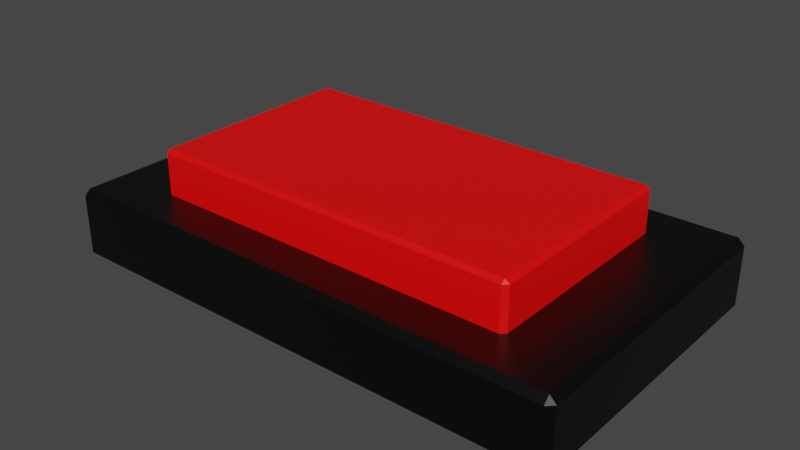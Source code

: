 # Source: PressurePlate.blend  (saved by Blender 2.91.10; exported with 4.5.12 LTS)
import bpy
from mathutils import Matrix  # noqa: F401  (used for matrix-valued properties, if any)

bpy.ops.wm.read_factory_settings(use_empty=True)
scene = bpy.context.scene
scene.name = 'Scene'

# ---- collections
col_collection = bpy.data.collections.new('Collection'); scene.collection.children.link(col_collection)

# ---- materials (node trees are filled in below, after node groups)
mat_pressureplatebase = bpy.data.materials.new('PressurePlateBase')
mat_pressureplatebase.alpha_threshold = 0.0
mat_pressureplatebase.use_transparent_shadow = False
mat_pressureplatebase.line_color = (0.0, 0.0, 0.0, 1.0)
mat_pressureplate = bpy.data.materials.new('PressurePlate')
mat_pressureplate.use_transparent_shadow = False

# ---- material node trees
mat_pressureplatebase.use_nodes = True; mat_pressureplatebase.node_tree.nodes.clear()
_N = mat_pressureplatebase.node_tree.nodes; _L = mat_pressureplatebase.node_tree.links
n0 = _N.new('ShaderNodeOutputMaterial'); n0.name = 'Material Output'; n0.location = (300, 300)
n1 = _N.new('ShaderNodeBsdfPrincipled'); n1.name = 'Principled BSDF'; n1.location = (10, 300)
n1.distribution = 'GGX'
n1.subsurface_method = 'BURLEY'
n1.inputs[0].default_value = (0.0, 0.0, 0.0, 1.0)
n1.inputs[2].default_value = 0.4
n1.inputs[3].default_value = 1.45
n1.inputs[27].default_value = (0.0, 0.0, 0.0, 1.0)
n1.inputs[28].default_value = 1.0
_L.new(n1.outputs[0], n0.inputs[0])
n0.is_active_output = True
mat_pressureplate.use_nodes = True; mat_pressureplate.node_tree.nodes.clear()
_N = mat_pressureplate.node_tree.nodes; _L = mat_pressureplate.node_tree.links
n0 = _N.new('ShaderNodeBsdfPrincipled'); n0.name = 'Principled BSDF'; n0.location = (10, 300)
n0.distribution = 'GGX'
n0.subsurface_method = 'BURLEY'
n0.inputs[0].default_value = (1.0, 0.0, 0.0, 1.0)
n0.inputs[3].default_value = 1.45
n0.inputs[27].default_value = (0.0, 0.0, 0.0, 1.0)
n0.inputs[28].default_value = 1.0
n1 = _N.new('ShaderNodeOutputMaterial'); n1.name = 'Material Output'; n1.location = (300, 300)
_L.new(n0.outputs[0], n1.inputs[0])
n1.is_active_output = True

# ---- world
world_world = bpy.data.worlds.new('World'); scene.world = world_world
world_world.use_nodes = True; world_world.node_tree.nodes.clear()
_N = world_world.node_tree.nodes; _L = world_world.node_tree.links
n0 = _N.new('ShaderNodeOutputWorld'); n0.name = 'World Output'; n0.location = (300, 300)
n1 = _N.new('ShaderNodeBackground'); n1.name = 'Background'; n1.location = (10, 300)
n1.inputs[0].default_value = (0.05088, 0.05088, 0.05088, 1.0)
_L.new(n1.outputs[0], n0.inputs[0])
n0.is_active_output = True
world_world.color = (0.05088, 0.05088, 0.05088)
world_world.use_sun_shadow = False
world_world.sun_shadow_jitter_overblur = 0.0

# ---- meshes
me_pressureplatebase = bpy.data.meshes.new('PressurePlateBase')
me_pressureplatebase.from_pydata([(-3.302, -0.3122, 1.917), (-3.302, -0.2292, 2.0), (-3.385, -0.2292, 1.917), (-3.302, 0.5333, 2.0), (-3.302, 0.6163, 1.917), (-3.385, 0.5333, 1.917), (-3.302, -0.3122, -1.917), (-3.385, -0.2292, -1.917), (-3.302, -0.2292, -2.0), (-3.302, 0.6163, -1.917), (-3.302, 0.5333, -2.0), (-3.385, 0.5333, -1.917), (3.302, -0.3122, 1.917), (3.385, -0.2292, 1.917), (3.302, -0.2292, 2.0), (3.302, 0.6163, 1.917), (3.302, 0.5333, 2.0), (3.385, 0.5333, 1.917), (3.302, -0.3122, -1.917), (3.302, -0.2292, -2.0), (3.385, -0.2292, -1.917), (3.302, 0.6163, -1.917), (3.385, 0.5333, -1.917), (3.302, 0.5333, -2.0)], [], [(14, 16, 3, 1), (20, 22, 17, 13), (21, 9, 4, 15), (2, 5, 11, 7), (8, 10, 23, 19), (0, 1, 2), (3, 4, 5), (6, 7, 8), (9, 10, 11), (12, 13, 14), (15, 16, 17), (18, 19, 20), (21, 22, 23), (6, 0, 2, 7), (1, 3, 5, 2), (4, 9, 11, 5), (10, 8, 7, 11), (18, 6, 8, 19), (9, 21, 23, 10), (22, 20, 19, 23), (12, 18, 20, 13), (21, 15, 17, 22), (16, 14, 13, 17), (0, 12, 14, 1), (15, 4, 3, 16), (6, 18, 12, 0)])
_uv = me_pressureplatebase.uv_layers.new(name='UVMap')
_uv.uv.foreach_set('vector', [0.4336, 0.7531, 0.5664, 0.7531, 0.5664, 0.9969, 0.4336, 0.9969, 0.4336, 0.5052, 0.5664, 0.5052, 0.5664, 0.7448, 0.4336, 0.7448, 0.6281, 0.5052, 0.8719, 0.5052, 0.8719, 0.7448, 0.6281, 0.7448, 0.4336, 0.005187, 0.5664, 0.005187, 0.5664, 0.2448, 0.4336, 0.2448, 0.4336, 0.2531, 0.5664, 0.2531, 0.5664, 0.4969, 0.4336, 0.4969, 0.1281, 0.7448, 0.1281, 0.75, 0.125, 0.7448, 0.5664, 0.9969, 0.625, 0.9969, 0.5664, 1.0, 0.1281, 0.5052, 0.125, 0.5052, 0.1281, 0.5, 0.625, 0.2531, 0.625, 0.2531, 0.5664, 0.25, 0.3719, 0.7448, 0.375, 0.7448, 0.3719, 0.75, 0.625, 0.7531, 0.625, 0.7531, 0.5664, 0.75, 0.3719, 0.5052, 0.3719, 0.5, 0.375, 0.5052, 0.625, 0.5052, 0.625, 0.5052, 0.5664, 0.5, 0.1281, 0.5052, 0.1281, 0.7448, 0.125, 0.7448, 0.125, 0.5052, 0.4336, 0.0, 0.5664, 0.0, 0.5664, 0.005187, 0.4336, 0.005187, 0.625, 0.005187, 0.625, 0.2448, 0.5664, 0.2448, 0.5664, 0.005187, 0.5664, 0.2531, 0.4336, 0.2531, 0.4336, 0.2448, 0.5664, 0.2448, 0.3719, 0.5052, 0.1281, 0.5052, 0.1281, 0.5, 0.3719, 0.5, 0.625, 0.2531, 0.625, 0.4969, 0.5664, 0.4969, 0.5664, 0.2531, 0.5664, 0.5052, 0.4336, 0.5052, 0.4336, 0.4969, 0.5664, 0.4969, 0.3719, 0.7448, 0.3719, 0.5052, 0.4336, 0.5052, 0.4336, 0.7448, 0.6281, 0.5052, 0.6281, 0.7448, 0.5664, 0.7448, 0.5664, 0.5052, 0.5664, 0.7531, 0.4336, 0.7531, 0.4336, 0.7448, 0.5664, 0.7448, 0.1281, 0.7448, 0.3719, 0.7448, 0.3719, 0.75, 0.1281, 0.75, 0.625, 0.7531, 0.625, 0.9969, 0.5664, 0.9969, 0.5664, 0.7531, 0.1281, 0.5052, 0.3719, 0.5052, 0.3719, 0.7448, 0.1281, 0.7448])
me_pressureplatebase.materials.append(mat_pressureplatebase)
me_pressureplatebase.use_remesh_fix_poles = True
me_pressureplatebase.use_remesh_preserve_attributes = False
me_pressureplatebase.use_mirror_vertex_groups = False
me_pressureplatebase.update()
me_pressureplate = bpy.data.meshes.new('PressurePlate')
me_pressureplate.from_pydata([(-2.397, 0.4477, 1.344), (-2.397, 0.4931, 1.402), (-2.457, 0.4931, 1.344), (-2.397, 1.154, 1.402), (-2.397, 1.2, 1.344), (-2.457, 1.154, 1.344), (-2.397, 0.4477, -1.344), (-2.457, 0.4931, -1.344), (-2.397, 0.4931, -1.402), (-2.397, 1.2, -1.344), (-2.397, 1.154, -1.402), (-2.457, 1.154, -1.344), (2.397, 0.4477, 1.344), (2.457, 0.4931, 1.344), (2.397, 0.4931, 1.402), (2.397, 1.2, 1.344), (2.397, 1.154, 1.402), (2.457, 1.154, 1.344), (2.397, 0.4477, -1.344), (2.397, 0.4931, -1.402), (2.457, 0.4931, -1.344), (2.397, 1.2, -1.344), (2.457, 1.154, -1.344), (2.397, 1.154, -1.402)], [], [(14, 16, 3, 1), (20, 22, 17, 13), (21, 9, 4, 15), (2, 5, 11, 7), (8, 10, 23, 19), (0, 1, 2), (3, 4, 5), (6, 7, 8), (9, 10, 11), (12, 13, 14), (15, 16, 17), (18, 19, 20), (21, 22, 23), (6, 0, 2, 7), (1, 3, 5, 2), (4, 9, 11, 5), (10, 8, 7, 11), (18, 6, 8, 19), (9, 21, 23, 10), (22, 20, 19, 23), (12, 18, 20, 13), (21, 15, 17, 22), (16, 14, 13, 17), (0, 12, 14, 1), (15, 4, 3, 16), (6, 18, 12, 0)])
_uv = me_pressureplate.uv_layers.new(name='UVMap')
_uv.uv.foreach_set('vector', [0.4336, 0.7531, 0.5664, 0.7531, 0.5664, 0.9969, 0.4336, 0.9969, 0.4336, 0.5052, 0.5664, 0.5052, 0.5664, 0.7448, 0.4336, 0.7448, 0.6281, 0.5052, 0.8719, 0.5052, 0.8719, 0.7448, 0.6281, 0.7448, 0.4336, 0.005187, 0.5664, 0.005187, 0.5664, 0.2448, 0.4336, 0.2448, 0.4336, 0.2531, 0.5664, 0.2531, 0.5664, 0.4969, 0.4336, 0.4969, 0.1281, 0.7448, 0.1281, 0.75, 0.125, 0.7448, 0.5664, 0.9969, 0.625, 0.9969, 0.5664, 1.0, 0.1281, 0.5052, 0.125, 0.5052, 0.1281, 0.5, 0.625, 0.2531, 0.625, 0.2531, 0.5664, 0.25, 0.3719, 0.7448, 0.375, 0.7448, 0.3719, 0.75, 0.625, 0.7531, 0.625, 0.7531, 0.5664, 0.75, 0.3719, 0.5052, 0.3719, 0.5, 0.375, 0.5052, 0.625, 0.5052, 0.625, 0.5052, 0.5664, 0.5, 0.1281, 0.5052, 0.1281, 0.7448, 0.125, 0.7448, 0.125, 0.5052, 0.4336, 0.0, 0.5664, 0.0, 0.5664, 0.005187, 0.4336, 0.005187, 0.625, 0.005187, 0.625, 0.2448, 0.5664, 0.2448, 0.5664, 0.005187, 0.5664, 0.2531, 0.4336, 0.2531, 0.4336, 0.2448, 0.5664, 0.2448, 0.3719, 0.5052, 0.1281, 0.5052, 0.1281, 0.5, 0.3719, 0.5, 0.625, 0.2531, 0.625, 0.4969, 0.5664, 0.4969, 0.5664, 0.2531, 0.5664, 0.5052, 0.4336, 0.5052, 0.4336, 0.4969, 0.5664, 0.4969, 0.3719, 0.7448, 0.3719, 0.5052, 0.4336, 0.5052, 0.4336, 0.7448, 0.6281, 0.5052, 0.6281, 0.7448, 0.5664, 0.7448, 0.5664, 0.5052, 0.5664, 0.7531, 0.4336, 0.7531, 0.4336, 0.7448, 0.5664, 0.7448, 0.1281, 0.7448, 0.3719, 0.7448, 0.3719, 0.75, 0.1281, 0.75, 0.625, 0.7531, 0.625, 0.9969, 0.5664, 0.9969, 0.5664, 0.7531, 0.1281, 0.5052, 0.3719, 0.5052, 0.3719, 0.7448, 0.1281, 0.7448])
me_pressureplate.materials.append(mat_pressureplate)
me_pressureplate.use_remesh_fix_poles = True
me_pressureplate.use_remesh_preserve_attributes = False
me_pressureplate.use_mirror_vertex_groups = False
me_pressureplate.update()

# ---- objects
ob_pressureplatebase = bpy.data.objects.new('PressurePlateBase', me_pressureplatebase)
ob_pressureplate = bpy.data.objects.new('PressurePlate', me_pressureplate)

# ---- transforms, parenting, visibility, modifiers, constraints
ob_pressureplatebase.location = (0.0, 0.0, 0.0)
ob_pressureplatebase.rotation_euler = (1.571, -0.0, 0.0)
ob_pressureplatebase.lineart.crease_threshold = 0.0
ob_pressureplate.location = (0.0, 0.0, 0.0)
ob_pressureplate.rotation_euler = (1.571, -0.0, 0.0)
ob_pressureplate.lineart.crease_threshold = 0.0

# ---- collection membership
col_collection.objects.link(ob_pressureplatebase)
col_collection.objects.link(ob_pressureplate)

# ---- scene / render settings (as saved in the file)
scene.frame_start = 1; scene.frame_end = 250; scene.frame_set(1)
scene.render.engine = 'BLENDER_EEVEE_NEXT'
scene.cycles.use_denoising = False
scene.cycles.samples = 128
scene.cycles.sampling_pattern = 'TABULATED_SOBOL'
scene.cycles.use_adaptive_sampling = False
scene.cycles.use_light_tree = False
scene.view_settings.view_transform = 'Filmic'
bpy.context.view_layer.update()

# ---- added for rendering (the .blend has no active camera and no usable light): camera, sun
cam_auto = bpy.data.cameras.new('AutoCamera')
cam_auto.lens = 50.0
cam_auto.sensor_width = 36.0
cam_auto.clip_end = 1000.0
ob_auto_camera = bpy.data.objects.new('AutoCamera', cam_auto)
scene.collection.objects.link(ob_auto_camera)
ob_auto_camera.location = (7.40896, -8.89076, 6.37088)
ob_auto_camera.rotation_euler = (1.09748, -7.21219e-08, 0.694738)
scene.camera = ob_auto_camera
light_auto_sun = bpy.data.lights.new('AutoSun', 'SUN')
light_auto_sun.energy = 3.0
light_auto_sun.angle = 0.0523599
ob_auto_sun = bpy.data.objects.new('AutoSun', light_auto_sun)
scene.collection.objects.link(ob_auto_sun)
ob_auto_sun.rotation_euler = (0.872665, 0.174533, 0.523599)
bpy.context.view_layer.update()
